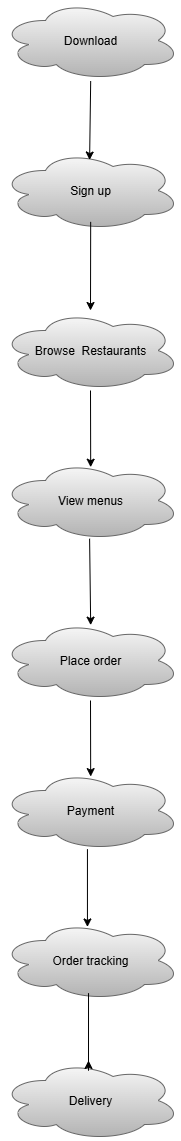

The diagram above was exported from draw.io. Its source (the exported page's mxGraphModel, read from the mxfile embedded in the PNG):
<mxGraphModel dx="1895" dy="1105" grid="1" gridSize="10" guides="1" tooltips="1" connect="1" arrows="1" fold="1" page="1" pageScale="1" pageWidth="850" pageHeight="1100" math="0" shadow="0">
  <root>
    <mxCell id="0" />
    <mxCell id="1" parent="0" />
    <mxCell id="jiqKxTK3bi2TarRj007f-1" value="Download" style="ellipse;shape=cloud;whiteSpace=wrap;html=1;fillColor=#f5f5f5;strokeColor=#666666;gradientColor=#b3b3b3;" vertex="1" parent="1">
      <mxGeometry x="300" y="50" width="180" height="80" as="geometry" />
    </mxCell>
    <mxCell id="jiqKxTK3bi2TarRj007f-3" value="Sign up" style="ellipse;shape=cloud;whiteSpace=wrap;html=1;fillColor=#f5f5f5;gradientColor=#b3b3b3;strokeColor=#666666;" vertex="1" parent="1">
      <mxGeometry x="300" y="200" width="180" height="80" as="geometry" />
    </mxCell>
    <mxCell id="jiqKxTK3bi2TarRj007f-4" value="Browse&amp;nbsp; Restaurants" style="ellipse;shape=cloud;whiteSpace=wrap;html=1;fillColor=#f5f5f5;gradientColor=#b3b3b3;strokeColor=#666666;" vertex="1" parent="1">
      <mxGeometry x="300" y="360" width="180" height="80" as="geometry" />
    </mxCell>
    <mxCell id="jiqKxTK3bi2TarRj007f-5" value="View menus" style="ellipse;shape=cloud;whiteSpace=wrap;html=1;fillColor=#f5f5f5;gradientColor=#b3b3b3;strokeColor=#666666;" vertex="1" parent="1">
      <mxGeometry x="300" y="510" width="180" height="80" as="geometry" />
    </mxCell>
    <mxCell id="jiqKxTK3bi2TarRj007f-6" value="Place order" style="ellipse;shape=cloud;whiteSpace=wrap;html=1;fillColor=#f5f5f5;gradientColor=#b3b3b3;strokeColor=#666666;" vertex="1" parent="1">
      <mxGeometry x="300" y="670" width="180" height="80" as="geometry" />
    </mxCell>
    <mxCell id="jiqKxTK3bi2TarRj007f-7" value="Payment" style="ellipse;shape=cloud;whiteSpace=wrap;html=1;fillColor=#f5f5f5;gradientColor=#b3b3b3;strokeColor=#666666;" vertex="1" parent="1">
      <mxGeometry x="300" y="820" width="180" height="80" as="geometry" />
    </mxCell>
    <mxCell id="jiqKxTK3bi2TarRj007f-8" value="Order tracking" style="ellipse;shape=cloud;whiteSpace=wrap;html=1;fillColor=#f5f5f5;gradientColor=#b3b3b3;strokeColor=#666666;" vertex="1" parent="1">
      <mxGeometry x="300" y="970" width="180" height="80" as="geometry" />
    </mxCell>
    <mxCell id="jiqKxTK3bi2TarRj007f-9" value="Delivery" style="ellipse;shape=cloud;whiteSpace=wrap;html=1;fillColor=#f5f5f5;gradientColor=#b3b3b3;strokeColor=#666666;" vertex="1" parent="1">
      <mxGeometry x="300" y="1110" width="180" height="80" as="geometry" />
    </mxCell>
    <mxCell id="jiqKxTK3bi2TarRj007f-13" value="" style="endArrow=classic;html=1;rounded=0;exitX=0.501;exitY=1.007;exitDx=0;exitDy=0;exitPerimeter=0;entryX=0.495;entryY=0.119;entryDx=0;entryDy=0;entryPerimeter=0;" edge="1" parent="1" source="jiqKxTK3bi2TarRj007f-1" target="jiqKxTK3bi2TarRj007f-3">
      <mxGeometry width="50" height="50" relative="1" as="geometry">
        <mxPoint x="390" y="200" as="sourcePoint" />
        <mxPoint x="440" y="150" as="targetPoint" />
      </mxGeometry>
    </mxCell>
    <mxCell id="jiqKxTK3bi2TarRj007f-14" value="" style="endArrow=classic;html=1;rounded=0;exitX=0.501;exitY=0.892;exitDx=0;exitDy=0;exitPerimeter=0;" edge="1" parent="1" source="jiqKxTK3bi2TarRj007f-3">
      <mxGeometry width="50" height="50" relative="1" as="geometry">
        <mxPoint x="390" y="350" as="sourcePoint" />
        <mxPoint x="390" y="360" as="targetPoint" />
        <Array as="points">
          <mxPoint x="390" y="360" />
        </Array>
      </mxGeometry>
    </mxCell>
    <mxCell id="jiqKxTK3bi2TarRj007f-15" value="" style="endArrow=classic;html=1;rounded=0;exitX=0.5;exitY=1;exitDx=0;exitDy=0;exitPerimeter=0;entryX=0.501;entryY=0.084;entryDx=0;entryDy=0;entryPerimeter=0;" edge="1" parent="1" source="jiqKxTK3bi2TarRj007f-4" target="jiqKxTK3bi2TarRj007f-5">
      <mxGeometry width="50" height="50" relative="1" as="geometry">
        <mxPoint x="380" y="520" as="sourcePoint" />
        <mxPoint x="430" y="470" as="targetPoint" />
      </mxGeometry>
    </mxCell>
    <mxCell id="jiqKxTK3bi2TarRj007f-16" value="" style="endArrow=classic;html=1;rounded=0;exitX=0.495;exitY=0.977;exitDx=0;exitDy=0;exitPerimeter=0;entryX=0.501;entryY=0.058;entryDx=0;entryDy=0;entryPerimeter=0;" edge="1" parent="1" source="jiqKxTK3bi2TarRj007f-5" target="jiqKxTK3bi2TarRj007f-6">
      <mxGeometry width="50" height="50" relative="1" as="geometry">
        <mxPoint x="410" y="660" as="sourcePoint" />
        <mxPoint x="460" y="610" as="targetPoint" />
      </mxGeometry>
    </mxCell>
    <mxCell id="jiqKxTK3bi2TarRj007f-18" value="" style="endArrow=classic;html=1;rounded=0;exitX=0.5;exitY=1;exitDx=0;exitDy=0;exitPerimeter=0;entryX=0.501;entryY=0.076;entryDx=0;entryDy=0;entryPerimeter=0;" edge="1" parent="1" source="jiqKxTK3bi2TarRj007f-6" target="jiqKxTK3bi2TarRj007f-7">
      <mxGeometry width="50" height="50" relative="1" as="geometry">
        <mxPoint x="410" y="810" as="sourcePoint" />
        <mxPoint x="460" y="760" as="targetPoint" />
      </mxGeometry>
    </mxCell>
    <mxCell id="jiqKxTK3bi2TarRj007f-19" value="" style="endArrow=classic;html=1;rounded=0;exitX=0.483;exitY=0.983;exitDx=0;exitDy=0;exitPerimeter=0;entryX=0.483;entryY=0.081;entryDx=0;entryDy=0;entryPerimeter=0;" edge="1" parent="1" source="jiqKxTK3bi2TarRj007f-7" target="jiqKxTK3bi2TarRj007f-8">
      <mxGeometry width="50" height="50" relative="1" as="geometry">
        <mxPoint x="390" y="970" as="sourcePoint" />
        <mxPoint x="440" y="920" as="targetPoint" />
      </mxGeometry>
    </mxCell>
    <mxCell id="jiqKxTK3bi2TarRj007f-20" value="" style="endArrow=classic;html=1;rounded=0;exitX=0.489;exitY=0.908;exitDx=0;exitDy=0;exitPerimeter=0;" edge="1" parent="1" source="jiqKxTK3bi2TarRj007f-8">
      <mxGeometry width="50" height="50" relative="1" as="geometry">
        <mxPoint x="390" y="1060" as="sourcePoint" />
        <mxPoint x="388" y="1110" as="targetPoint" />
        <Array as="points">
          <mxPoint x="388" y="1120" />
        </Array>
      </mxGeometry>
    </mxCell>
  </root>
</mxGraphModel>